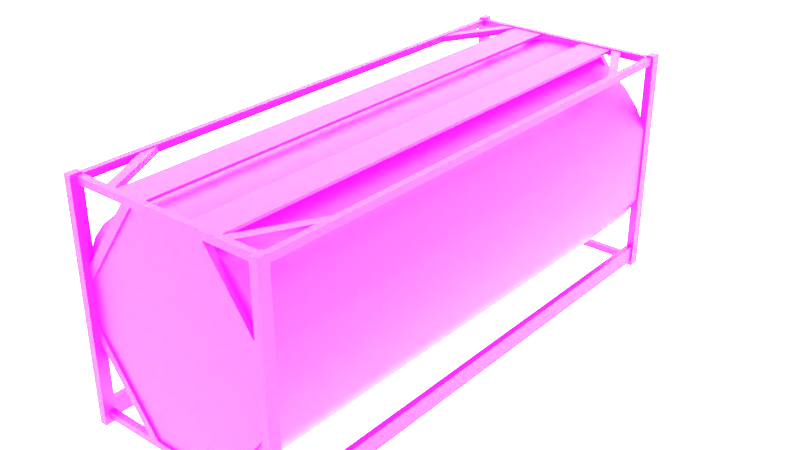 # Source: ki_20ft_iso_tt.blend  (saved by Blender 4.1.24; exported with 4.5.12 LTS)
import bpy
from mathutils import Matrix  # noqa: F401  (used for matrix-valued properties, if any)

bpy.ops.wm.read_factory_settings(use_empty=True)
scene = bpy.context.scene
scene.name = 'Scene'

# ---- images (referenced by path relative to the original .blend; pixels are not part of the script)
import os
ASSET_DIR = os.environ.get("B2B_ASSET_DIR", "")  # directory of the original .blend (textures are referenced by path, not embedded)
HERE = os.path.dirname(os.path.abspath(__file__))  # packed textures are extracted next to this script under _unpacked/

def load_image(name, relpath, width, height, colorspace="sRGB"):
    """Load a texture the original file referenced (path relative to the .blend, or extracted next to this script)."""
    p = next((c for c in (os.path.join(HERE, relpath), os.path.join(ASSET_DIR, relpath)) if relpath and os.path.exists(c)), "")
    if p:
        img = bpy.data.images.load(p, check_existing=True)
        img.name = name
    else:  # same state as the original file: an image datablock whose file is absent (Cycles renders it pink)
        img = bpy.data.images.new(name, width, height)
        img.source = "FILE"
        img.filepath = "//" + (relpath or name)
    img.colorspace_settings.name = colorspace
    return img
img_mixed_1_png = load_image('mixed_1.png', 'Textures/mixed_1.png', 1024, 1024, 'sRGB')

# ---- materials (node trees are filled in below, after node groups)
mat_t20_01 = bpy.data.materials.new('T20_01')
mat_t20_01.use_transparent_shadow = False

# ---- material node trees
mat_t20_01.use_nodes = True; mat_t20_01.node_tree.nodes.clear()
_N = mat_t20_01.node_tree.nodes; _L = mat_t20_01.node_tree.links
n0 = _N.new('ShaderNodeBsdfPrincipled'); n0.name = 'Principled BSDF'; n0.location = (10, 300)
n0.distribution = 'GGX'
n0.subsurface_method = 'RANDOM_WALK_SKIN'
n0.inputs[3].default_value = 1.45
n0.inputs[27].default_value = (0.0, 0.0, 0.0, 1.0)
n0.inputs[28].default_value = 1.0
n1 = _N.new('ShaderNodeOutputMaterial'); n1.name = 'Material Output'; n1.location = (300, 300)
n2 = _N.new('ShaderNodeTexImage'); n2.name = 'Image Texture'; n2.location = (-280, 280)
n2.image = img_mixed_1_png
_L.new(n0.outputs[0], n1.inputs[0])
_L.new(n2.outputs[0], n0.inputs[0])
n1.is_active_output = True

# ---- world
world_world = bpy.data.worlds.new('World'); scene.world = world_world
world_world.use_nodes = True; world_world.node_tree.nodes.clear()
_N = world_world.node_tree.nodes; _L = world_world.node_tree.links
n0 = _N.new('ShaderNodeOutputWorld'); n0.name = 'World Output'; n0.location = (300, 300)
n1 = _N.new('ShaderNodeBackground'); n1.name = 'Background'; n1.location = (10, 300)
n1.inputs[0].default_value = (1.0, 1.0, 1.0, 1.0)
n1.inputs[1].default_value = 5.6
_L.new(n1.outputs[0], n0.inputs[0])
n0.is_active_output = True
world_world.color = (0.05088, 0.05088, 0.05088)
world_world.use_sun_shadow = False
world_world.sun_shadow_jitter_overblur = 0.0

# ---- meshes
me_t20_01 = bpy.data.meshes.new('T20_01')
me_t20_01.from_pydata([(0.2427, 2.899, 2.497), (0.2427, -2.899, 2.497), (0.4767, 2.899, 2.428), (0.4767, -2.899, 2.428), (0.8812, 2.899, 2.167), (1.036, -2.899, 1.985), (1.156, -2.899, 1.747), (1.156, -2.899, 0.8834), (1.156, 2.899, 0.8834), (1.036, -2.899, 0.6455), (0.8812, 2.899, 0.4628), (1.036, 2.899, 0.6455), (0.6925, 2.899, 0.3132), (0.8812, -2.899, 0.4628), (-0.2427, 2.899, 0.1335), (0.0, 2.899, 0.1104), (-0.4767, -2.899, 0.2018), (-0.6925, 2.899, 0.3132), (-0.8812, 2.899, 0.4628), (-1.036, 2.899, 0.6455), (-1.036, -2.899, 0.6455), (-1.156, 2.899, 0.8834), (-1.156, 2.899, 1.747), (-1.156, -2.899, 1.747), (-0.8812, 2.899, 2.167), (-1.036, -2.899, 1.985), (-0.6925, 2.899, 2.317), (-0.8812, -2.899, 2.167), (-0.4767, -2.899, 2.428), (0.0, 2.899, 2.52), (-0.2427, -2.899, 2.497), (0.6116, 2.918, 2.538), (0.6405, -2.918, 2.538), (0.6405, 2.918, 2.538), (0.6116, -2.918, 2.568), (0.6116, 2.918, 2.568), (0.6405, 2.918, 2.568), (0.6405, -2.918, 2.568), (0.2745, -2.918, 2.538), (0.3034, -2.918, 2.538), (0.2745, -2.918, 2.568), (0.3034, 2.918, 2.568), (0.2745, 2.918, 2.538), (0.2745, 2.918, 2.568), (-0.6405, 2.918, 2.538), (-0.6405, -2.918, 2.538), (-0.6116, 2.918, 2.568), (-0.6405, 2.918, 2.568), (-0.6405, -2.918, 2.568), (-0.6116, -2.918, 2.538), (-0.2745, 2.918, 2.538), (-0.2745, -2.918, 2.538), (-0.2745, -2.918, 2.568), (-0.3034, -2.918, 2.568), (-0.3034, 2.918, 2.538), (-0.2745, 2.918, 2.568), (-0.4141, -2.944, 2.5), (-1.094, -2.944, 1.597), (0.4141, -2.944, 2.5), (1.094, -2.944, 1.597), (-0.4141, -2.944, 0.1305), (-1.094, -2.944, 1.033), (0.4141, -2.944, 0.1305), (1.094, -2.944, 1.033), (1.088, -2.899, 1.094), (0.3833, -2.899, 0.1305), (0.3833, -2.969, 0.1305), (1.088, -2.969, 1.094), (0.4989, -2.969, 0.1305), (1.088, -2.969, 0.9336), (1.088, -2.899, 0.9336), (0.4989, -2.899, 0.1305), (-0.3833, -2.899, 0.1305), (-1.088, -2.899, 0.9336), (-0.4989, -2.899, 0.1305), (-1.088, -2.969, 1.094), (-1.088, -2.969, 0.9336), (-0.4989, -2.969, 0.1305), (-0.3833, -2.969, 0.1305), (-1.088, -2.899, 1.094), (0.3833, -2.969, 2.5), (0.3833, -2.899, 2.5), (1.088, -2.969, 1.536), (1.088, -2.899, 1.697), (0.4989, -2.969, 2.5), (1.088, -2.969, 1.697), (1.088, -2.899, 1.536), (0.4989, -2.899, 2.5), (-0.3833, -2.899, 2.5), (-0.3833, -2.969, 2.5), (-0.4989, -2.899, 2.5), (-1.088, -2.969, 1.697), (-1.088, -2.969, 1.536), (-0.4989, -2.969, 2.5), (-1.088, -2.899, 1.536), (-1.088, -2.899, 1.697), (-0.4141, 2.944, 2.5), (0.4141, 2.944, 2.5), (1.094, 2.944, 1.597), (1.094, 2.944, 1.033), (-1.094, 2.944, 1.033), (-1.094, 2.944, 1.597), (0.4141, 2.944, 0.1305), (-0.4141, 2.944, 0.1305), (-0.3833, 2.899, 0.1305), (-1.088, 2.969, 1.094), (-1.088, 2.899, 0.9336), (-1.088, 2.969, 0.9336), (-0.4989, 2.969, 0.1305), (-0.3833, 2.969, 0.1305), (-1.088, 2.899, 1.094), (-0.4989, 2.899, 0.1305), (0.3833, 2.899, 0.1305), (1.088, 2.969, 1.094), (0.4989, 2.899, 0.1305), (1.088, 2.899, 0.9336), (0.4989, 2.969, 0.1305), (1.088, 2.969, 0.9336), (0.3833, 2.969, 0.1305), (1.088, 2.899, 1.094), (-1.088, 2.899, 1.536), (-0.3833, 2.899, 2.5), (-1.088, 2.969, 1.536), (-0.4989, 2.899, 2.5), (-1.088, 2.899, 1.697), (-1.088, 2.969, 1.697), (-0.4989, 2.969, 2.5), (-0.3833, 2.969, 2.5), (0.3833, 2.969, 2.5), (1.088, 2.899, 1.697), (0.4989, 2.969, 2.5), (0.4989, 2.899, 2.5), (1.088, 2.969, 1.697), (1.088, 2.969, 1.536), (0.3833, 2.899, 2.5), (1.088, 2.899, 1.536), (0.6925, -2.899, 2.317), (0.8812, -2.899, 2.167), (0.0, -2.899, 2.52), (0.4767, -2.899, 0.2018), (0.6925, -2.899, 0.3132), (0.0, -2.899, 0.1104), (0.2427, -2.899, 0.1335), (-0.2427, -2.899, 0.1335), (-0.6925, -2.899, 0.3132), (-0.8812, -2.899, 0.4628), (-1.156, -2.899, 0.8834), (-0.6925, -2.899, 2.317), (-0.2427, 2.899, 2.497), (-0.4767, 2.899, 2.428), (-1.036, 2.899, 1.985), (-0.4767, 2.899, 0.2018), (0.2427, 2.899, 0.1335), (0.4767, 2.899, 0.2018), (1.156, 2.899, 1.747), (1.036, 2.899, 1.985), (0.6925, 2.899, 2.317), (0.7705, 2.899, 2.5), (0.6549, 2.899, 2.5), (1.088, 2.082, 2.57), (0.6549, 2.899, 2.57), (0.7705, 2.899, 2.57), (1.088, 2.281, 2.57), (1.088, 2.082, 2.5), (1.088, 2.281, 2.5), (0.7705, -2.899, 2.57), (0.7705, -2.899, 2.5), (1.088, -2.082, 2.5), (0.6549, -2.899, 2.57), (1.088, -2.281, 2.57), (1.088, -2.082, 2.57), (0.6549, -2.899, 2.5), (1.088, -2.281, 2.5), (-0.7705, -2.899, 2.5), (-1.088, -2.281, 2.57), (-1.088, -2.082, 2.57), (-0.6549, -2.899, 2.57), (-0.7705, -2.899, 2.57), (-1.088, -2.082, 2.5), (-0.6549, -2.899, 2.5), (-1.088, -2.281, 2.5), (-0.6549, 2.899, 2.5), (-0.6549, 2.899, 2.57), (-0.7705, 2.899, 2.57), (-1.088, 2.281, 2.57), (-1.088, 2.082, 2.57), (-1.088, 2.281, 2.5), (-0.7705, 2.899, 2.5), (-1.088, 2.082, 2.5), (1.088, 2.899, 0.1305), (-1.088, 2.969, 0.1305), (1.088, 2.969, 0.05019), (1.088, 2.969, 0.1305), (-1.088, 2.969, 0.05019), (-1.088, 2.899, 0.1305), (-1.088, 2.899, 0.05019), (-1.088, -2.899, 0.05019), (1.088, -2.969, 0.05019), (-1.088, -2.899, 0.1305), (1.088, -2.969, 0.1305), (-1.088, -2.969, 0.1305), (-1.088, -2.969, 0.05019), (1.088, -2.899, 0.1305), (1.088, -2.899, 0.05019), (-1.088, 2.969, 2.5), (1.088, 2.969, 2.5), (-1.088, 2.969, 2.58), (-1.088, 2.899, 2.58), (1.088, 2.969, 2.58), (1.088, 2.899, 2.58), (1.088, -2.969, 2.5), (-1.088, -2.969, 2.5), (1.088, -2.899, 2.58), (-1.088, -2.969, 2.58), (1.088, -2.969, 2.58), (1.088, 2.899, 2.5), (1.088, -2.899, 2.5), (1.156, 2.899, 2.58), (1.156, -2.899, 2.58), (1.156, -2.899, 2.5), (1.156, 2.899, 2.5), (-1.088, -2.899, 2.5), (-1.156, 2.899, 2.5), (-1.156, -2.899, 2.58), (-1.156, 2.899, 2.58), (-1.156, -2.899, 2.5), (-1.088, 2.899, 2.5), (-1.088, -2.899, 2.58), (1.156, -2.899, 0.05019), (1.156, 2.899, 0.251), (1.156, -2.899, 0.251), (1.156, 2.899, 0.05019), (1.088, -2.899, 0.251), (1.088, 2.899, 0.251), (1.088, 2.899, 0.05019), (-1.156, -2.899, 0.251), (-1.088, -2.899, 0.251), (-1.156, 2.899, 0.05019), (-1.156, 2.899, 0.251), (-1.156, -2.899, 0.05019), (-1.088, 2.899, 0.251), (-1.088, -3.029, -4.935e-07), (-1.175, -3.029, 2.6), (-1.088, -2.899, 2.6), (-1.175, -2.899, -4.723e-07), (-1.088, -2.899, -4.723e-07), (-1.175, -2.899, 2.6), (-1.088, -3.029, 2.6), (-1.175, -3.029, -4.935e-07), (1.175, -3.029, -4.935e-07), (1.088, -3.029, 2.6), (1.175, -2.899, 2.6), (1.088, -3.029, -4.935e-07), (1.088, -2.899, -4.723e-07), (1.175, -2.899, -4.723e-07), (1.088, -2.899, 2.6), (1.175, -3.029, 2.6), (1.175, 2.899, 4.723e-07), (1.175, 3.029, 2.6), (1.175, 3.029, 4.935e-07), (1.088, 3.029, 2.6), (1.088, 3.029, 4.935e-07), (1.088, 2.899, 2.6), (1.088, 2.899, 4.723e-07), (1.175, 2.899, 2.6), (-1.088, 2.899, 4.723e-07), (-1.175, 3.029, 4.935e-07), (-1.175, 2.899, 4.723e-07), (-1.175, 2.899, 2.6), (-1.088, 3.029, 2.6), (-1.088, 2.899, 2.6), (-1.175, 3.029, 2.6), (-1.088, 3.029, 4.935e-07)], [(34, 37), (39, 38), (53, 52), (41, 43), (49, 45), (31, 33), (46, 47), (54, 50), (36, 35)], [(219, 220, 217, 218), (26, 24, 27, 147), (226, 204, 205, 215), (212, 209, 215, 216), (2, 0, 1, 3), (88, 89, 92, 94), (18, 17, 144, 145), (0, 29, 138, 1), (150, 22, 23, 25), (104, 109, 105, 110), (205, 204, 206, 208), (253, 254, 249, 252), (270, 268, 267, 265), (216, 210, 211, 221), (243, 246, 242, 247), (207, 224, 223, 227), (12, 10, 13, 140), (207, 227, 221, 226), (123, 126, 125, 124), (178, 175, 176, 179), (155, 5, 6, 154), (40, 43, 42, 38), (252, 249, 256, 250), (44, 45, 48, 47), (29, 148, 30, 138), (32, 33, 36, 37), (241, 248, 244, 245), (198, 200, 199, 202), (240, 238, 235, 236), (163, 159, 160, 158), (156, 2, 3, 136), (15, 152, 142, 141), (247, 242, 248, 241), (181, 182, 185, 188), (228, 231, 229, 230), (201, 197, 199, 200), (211, 210, 214, 213), (215, 220, 219, 216), (269, 271, 268, 270), (10, 11, 9, 13), (152, 153, 139, 142), (261, 263, 262, 260), (186, 184, 183, 187), (95, 91, 93, 90), (237, 239, 235, 238), (171, 167, 172, 166), (222, 225, 223, 224), (129, 132, 130, 131), (79, 75, 78, 72), (4, 156, 136, 137), (85, 84, 80, 82), (245, 244, 246, 243), (189, 192, 190, 194), (19, 18, 145, 20), (87, 84, 85, 83), (181, 188, 186, 187), (55, 52, 51, 50), (70, 69, 68, 71), (157, 164, 163, 158), (67, 66, 68, 69), (148, 149, 28, 30), (114, 116, 117, 115), (63, 59, 58, 56, 57, 61, 60, 62), (76, 77, 78, 75), (171, 168, 170, 167), (74, 77, 76, 73), (92, 89, 93, 91), (133, 128, 130, 132), (183, 184, 185, 182), (28, 147, 27, 25, 23, 95), (176, 175, 174, 177), (165, 169, 170, 168), (105, 109, 108, 107), (160, 159, 162, 161), (106, 111, 104, 110), (22, 21, 146, 23), (125, 126, 127, 122), (117, 116, 118, 113), (70, 71, 65, 64), (98, 99, 102, 103, 100, 101, 96, 97), (79, 72, 74, 73), (120, 121, 123, 124), (173, 180, 178, 179), (8, 154, 6, 7), (95, 90, 88, 94), (86, 81, 87, 83), (227, 212, 216, 221), (119, 113, 118, 112), (119, 112, 114, 115), (136, 3, 83, 6, 5, 137), (209, 208, 206, 207), (67, 64, 65, 66), (250, 256, 251, 255), (120, 122, 127, 121), (24, 150, 25, 27), (173, 177, 174, 180), (261, 259, 257, 263), (196, 239, 237, 195), (260, 258, 259, 261), (265, 267, 266, 272), (249, 254, 251, 256), (221, 225, 222, 226), (203, 197, 201, 196), (262, 264, 258, 260), (36, 43, 40, 37), (33, 32, 38, 42), (172, 169, 165, 166), (232, 233, 234, 203), (240, 236, 196, 195), (272, 266, 271, 269), (157, 161, 162, 164), (134, 128, 133, 135), (212, 218, 217, 209), (255, 251, 254, 253), (234, 231, 228, 203), (86, 82, 80, 81), (149, 26, 147, 28), (232, 230, 229, 233), (106, 107, 108, 111), (269, 270, 265, 272), (263, 257, 264, 262), (52, 55, 47, 48), (153, 12, 140, 139), (151, 14, 143, 16), (241, 245, 243, 247), (242, 246, 244, 248), (191, 193, 190, 192), (155, 4, 137, 5), (195, 193, 191, 234), (266, 267, 268, 271), (14, 15, 141, 143), (198, 202, 203, 196), (17, 151, 16, 144), (250, 255, 253, 252), (258, 264, 257, 259), (209, 207, 226, 215), (227, 213, 214, 212), (189, 194, 195, 234), (129, 131, 134, 135), (44, 50, 51, 45), (21, 19, 20, 146), (145, 144, 16, 73, 146, 20), (11, 8, 7, 9), (139, 140, 13, 9, 7, 70), (4, 155, 154, 129, 2, 156), (24, 26, 149, 124, 22, 150), (21, 106, 151, 17, 18, 19), (10, 12, 153, 115, 8, 11)])
me_t20_01.polygons.foreach_set('use_smooth', [True] * 148)
_k = set([(0, 2), (0, 29), (1, 3), (1, 138), (2, 156), (3, 136), (4, 155), (4, 156), (5, 6), (5, 137), (6, 7), (7, 9), (8, 11), (8, 154), (9, 13), (10, 11), (10, 12), (12, 153), (13, 140), (14, 15), (14, 151), (15, 152), (16, 143), (16, 144), (17, 18), (17, 151), (18, 19), (19, 21), (20, 145), (20, 146), (21, 22), (22, 150), (23, 25), (23, 146), (24, 26), (24, 150), (25, 27), (26, 149), (27, 147), (28, 30), (28, 147), (29, 148), (30, 138), (32, 33), (36, 37), (38, 42), (40, 43), (44, 45), (47, 48), (50, 51), (52, 55), (64, 65), (66, 67), (68, 69), (70, 71), (72, 79), (73, 74), (75, 78), (76, 77), (80, 82), (81, 86), (83, 87), (84, 85), (88, 94), (89, 92), (90, 95), (91, 93), (104, 110), (105, 109), (106, 111), (107, 108), (112, 119), (113, 118), (114, 115), (116, 117), (120, 121), (122, 127), (123, 124), (125, 126), (128, 133), (129, 131), (130, 132), (134, 135), (136, 137), (139, 140), (139, 142), (141, 142), (141, 143), (144, 145), (148, 149), (152, 153), (154, 155), (157, 164), (158, 163), (159, 160), (161, 162), (165, 169), (166, 172), (167, 171), (168, 170), (173, 180), (174, 177), (175, 176), (178, 179), (181, 188), (182, 185), (183, 184), (186, 187), (189, 194), (190, 192), (191, 193), (195, 196), (195, 234), (196, 203), (197, 201), (198, 202), (199, 200), (203, 234), (204, 205), (206, 208), (207, 209), (207, 226), (207, 227), (209, 212), (209, 215), (210, 211), (212, 216), (212, 227), (213, 214), (215, 216), (215, 226), (216, 221), (217, 218), (219, 220), (221, 226), (221, 227), (222, 225), (223, 224), (228, 231), (229, 230), (232, 233), (235, 238), (236, 240), (237, 239), (241, 245), (241, 247), (241, 248), (242, 246), (242, 247), (242, 248), (243, 245), (243, 246), (243, 247), (244, 245), (244, 246), (244, 248), (249, 252), (249, 254), (249, 256), (250, 252), (250, 255), (250, 256), (251, 254), (251, 255), (251, 256), (252, 253), (253, 254), (253, 255), (257, 259), (257, 263), (257, 264), (258, 259), (258, 260), (258, 264), (259, 261), (260, 261), (260, 262), (261, 263), (262, 263), (262, 264), (265, 267), (265, 270), (265, 272), (266, 267), (266, 271), (266, 272), (267, 268), (268, 270), (268, 271), (269, 270), (269, 271), (269, 272)])
me_t20_01.attributes.new('sharp_edge', 'BOOLEAN', 'EDGE').data.foreach_set('value', [ (min(e.vertices), max(e.vertices)) in _k for e in me_t20_01.edges])
_uv = me_t20_01.uv_layers.new(name='UVMap')
_uv.uv.foreach_set('vector', [0.1521, 0.6498, 0.1992, 0.6498, 0.1992, 0.6528, 0.1521, 0.6528, 0.004048, 0.7062, 0.004048, 0.7027, 0.1518, 0.7027, 0.1518, 0.7062, 0.1521, 0.6498, 0.1521, 0.6498, 0.1992, 0.6498, 0.1992, 0.6498, 0.1992, 0.6527, 0.1521, 0.6527, 0.1521, 0.6498, 0.1992, 0.6498, 0.1518, 0.7088, 0.1518, 0.7103, 0.004048, 0.7103, 0.004048, 0.7088, 0.156, 0.6537, 0.156, 0.6492, 0.1581, 0.6492, 0.1581, 0.6537, 0.004048, 0.663, 0.004048, 0.6595, 0.1518, 0.6595, 0.1518, 0.663, 0.1518, 0.7103, 0.1518, 0.7109, 0.004048, 0.7109, 0.004048, 0.7103, 0.004048, 0.6984, 0.004048, 0.6929, 0.1518, 0.6929, 0.1518, 0.6984, 0.1561, 0.6545, 0.1561, 0.6489, 0.1584, 0.6489, 0.1584, 0.6545, 0.1521, 0.6498, 0.1992, 0.6498, 0.1992, 0.6528, 0.1521, 0.6528, 0.003637, 0.7108, 0.0009464, 0.7108, 0.0009464, 0.708, 0.003637, 0.708, 0.003637, 0.7108, 0.0009464, 0.7108, 0.0009464, 0.6548, 0.003637, 0.6548, 0.1521, 0.6498, 0.1521, 0.6498, 0.1992, 0.6498, 0.1992, 0.6498, 0.003637, 0.7108, 0.000875, 0.7108, 0.000875, 0.7081, 0.003637, 0.7081, 0.1992, 0.6527, 0.1992, 0.6528, 0.1521, 0.6528, 0.1521, 0.6527, 0.1518, 0.6595, 0.1518, 0.663, 0.004048, 0.663, 0.004048, 0.6595, 0.1992, 0.6527, 0.1521, 0.6527, 0.1521, 0.6498, 0.1992, 0.6498, 0.1565, 0.6545, 0.1565, 0.6489, 0.1584, 0.6489, 0.1584, 0.6545, 0.1602, 0.6525, 0.1602, 0.6496, 0.198, 0.6496, 0.198, 0.6525, 0.1518, 0.6984, 0.004048, 0.6984, 0.004048, 0.6929, 0.1518, 0.6929, 0.1587, 0.7108, 0.1524, 0.7108, 0.1524, 0.7062, 0.1587, 0.7062, 0.0007221, 0.6548, 0.003832, 0.6548, 0.003832, 0.7108, 0.0007221, 0.7108, 0.153, 0.7064, 0.1584, 0.7064, 0.1584, 0.7105, 0.153, 0.7105, 0.004048, 0.7109, 0.004048, 0.7103, 0.1518, 0.7103, 0.1518, 0.7109, 0.153, 0.7064, 0.1584, 0.7064, 0.1584, 0.7105, 0.153, 0.7105, 0.000875, 0.7081, 0.003637, 0.7081, 0.003637, 0.7108, 0.000875, 0.7108, 0.1992, 0.6527, 0.1992, 0.6528, 0.1521, 0.6528, 0.1521, 0.6527, 0.08956, 0.6505, 0.08956, 0.6505, 0.08956, 0.6505, 0.08956, 0.6505, 0.198, 0.6496, 0.198, 0.6525, 0.1766, 0.6525, 0.1766, 0.6496, 0.1518, 0.7062, 0.1518, 0.7088, 0.004048, 0.7088, 0.004048, 0.7062, 0.1518, 0.6548, 0.1518, 0.6554, 0.004048, 0.6554, 0.004048, 0.6548, 0.003637, 0.7108, 0.000875, 0.7108, 0.000875, 0.6548, 0.003637, 0.6548, 0.1766, 0.6525, 0.1766, 0.6496, 0.198, 0.6496, 0.198, 0.6525, 0.004046, 0.6486, 0.1518, 0.6486, 0.1518, 0.6546, 0.004046, 0.6546, 0.1521, 0.6498, 0.1992, 0.6498, 0.1992, 0.6528, 0.1521, 0.6528, 0.1521, 0.6498, 0.1992, 0.6498, 0.1992, 0.6528, 0.1521, 0.6528, 0.1521, 0.6498, 0.1521, 0.6498, 0.1992, 0.6498, 0.1992, 0.6498, 0.0009464, 0.708, 0.003637, 0.708, 0.003637, 0.7108, 0.0009464, 0.7108, 0.1518, 0.663, 0.1518, 0.6673, 0.004048, 0.6673, 0.004048, 0.663, 0.1518, 0.6554, 0.1518, 0.6569, 0.004048, 0.6569, 0.004048, 0.6554, 0.000875, 0.6548, 0.003637, 0.6548, 0.003637, 0.7108, 0.000875, 0.7108, 0.198, 0.6496, 0.198, 0.6525, 0.1696, 0.6525, 0.1696, 0.6496, 0.1532, 0.6545, 0.1532, 0.6489, 0.1551, 0.6489, 0.1551, 0.6545, 0.004046, 0.6488, 0.1509, 0.6488, 0.1509, 0.6544, 0.004046, 0.6544, 0.198, 0.6496, 0.1602, 0.6494, 0.1674, 0.6532, 0.1958, 0.6538, 0.1521, 0.6498, 0.1992, 0.6498, 0.1992, 0.6528, 0.1521, 0.6528, 0.1532, 0.6545, 0.1532, 0.6489, 0.1551, 0.6489, 0.1551, 0.6545, 0.1532, 0.6545, 0.1532, 0.6489, 0.1554, 0.6489, 0.1554, 0.6545, 0.1518, 0.7027, 0.1518, 0.7062, 0.004048, 0.7062, 0.004048, 0.7027, 0.003575, 0.6912, 0.003585, 0.6934, 0.003585, 0.6938, 0.003575, 0.6912, 0.000875, 0.6548, 0.003637, 0.6548, 0.003637, 0.7108, 0.000875, 0.7108, 0.1992, 0.6527, 0.1992, 0.6528, 0.1521, 0.6528, 0.1521, 0.6527, 0.004048, 0.6673, 0.004048, 0.663, 0.1518, 0.663, 0.1518, 0.6673, 0.1565, 0.6545, 0.1565, 0.6489, 0.1584, 0.6489, 0.1584, 0.6545, 0.198, 0.6496, 0.1602, 0.6496, 0.1674, 0.6534, 0.1958, 0.6538, 0.1587, 0.7108, 0.1524, 0.7108, 0.1524, 0.7062, 0.1587, 0.7062, 0.1532, 0.6537, 0.1532, 0.6492, 0.155, 0.6492, 0.155, 0.6537, 0.1958, 0.6538, 0.1674, 0.6534, 0.1602, 0.6496, 0.198, 0.6496, 0.1532, 0.6492, 0.1553, 0.6492, 0.155, 0.6492, 0.1532, 0.6492, 0.004048, 0.7103, 0.004048, 0.7088, 0.1518, 0.7088, 0.1518, 0.7103, 0.1563, 0.6537, 0.1563, 0.6492, 0.1581, 0.6492, 0.1581, 0.6537, 0.199, 0.6764, 0.1991, 0.6892, 0.1846, 0.7095, 0.167, 0.7095, 0.1525, 0.6892, 0.1525, 0.6764, 0.1669, 0.6561, 0.1846, 0.6561, 0.1581, 0.6492, 0.1563, 0.6492, 0.156, 0.6492, 0.1581, 0.6492, 0.198, 0.6496, 0.198, 0.6525, 0.1602, 0.6525, 0.1602, 0.6496, 0.1563, 0.6537, 0.1563, 0.6492, 0.1581, 0.6492, 0.1581, 0.6537, 0.003575, 0.6973, 0.003585, 0.6946, 0.003585, 0.6951, 0.003575, 0.6973, 0.003575, 0.6973, 0.003585, 0.6946, 0.003585, 0.6951, 0.003575, 0.6973, 0.1958, 0.6538, 0.1674, 0.6534, 0.1602, 0.6496, 0.198, 0.6496, 0.1954, 0.6495, 0.1882, 0.6525, 0.1807, 0.6541, 0.173, 0.6541, 0.1646, 0.6522, 0.1648, 0.6495, 0.198, 0.6496, 0.1602, 0.6494, 0.1674, 0.6532, 0.1958, 0.6538, 0.1958, 0.6538, 0.1674, 0.6534, 0.1602, 0.6496, 0.198, 0.6496, 0.1532, 0.6492, 0.1553, 0.6492, 0.155, 0.6492, 0.1532, 0.6492, 0.198, 0.6496, 0.1602, 0.6496, 0.1674, 0.6534, 0.1958, 0.6538, 0.1584, 0.6545, 0.1565, 0.6545, 0.1561, 0.6545, 0.1584, 0.6545, 0.004048, 0.6929, 0.004048, 0.6728, 0.1518, 0.6728, 0.1518, 0.6929, 0.003575, 0.6912, 0.003585, 0.6934, 0.003585, 0.6938, 0.003575, 0.6912, 0.1581, 0.6492, 0.1563, 0.6492, 0.156, 0.6492, 0.1581, 0.6492, 0.1584, 0.6545, 0.1565, 0.6545, 0.1561, 0.6545, 0.1584, 0.6545, 0.1525, 0.6891, 0.1525, 0.6764, 0.1667, 0.656, 0.1845, 0.656, 0.1991, 0.6764, 0.1992, 0.6891, 0.1847, 0.7095, 0.167, 0.7095, 0.1532, 0.6545, 0.1554, 0.6545, 0.1551, 0.6545, 0.1532, 0.6545, 0.1532, 0.6537, 0.1553, 0.6537, 0.155, 0.6537, 0.1532, 0.6537, 0.1958, 0.6538, 0.1674, 0.6534, 0.1602, 0.6496, 0.198, 0.6496, 0.1518, 0.6728, 0.1518, 0.6929, 0.004048, 0.6929, 0.004048, 0.6728, 0.1581, 0.6537, 0.1563, 0.6537, 0.156, 0.6537, 0.1581, 0.6537, 0.1532, 0.6537, 0.1553, 0.6537, 0.155, 0.6537, 0.1532, 0.6537, 0.1992, 0.6527, 0.1521, 0.6527, 0.1521, 0.6498, 0.1992, 0.6498, 0.1532, 0.6545, 0.1532, 0.6489, 0.1554, 0.6489, 0.1554, 0.6545, 0.1532, 0.6545, 0.1554, 0.6545, 0.1551, 0.6545, 0.1532, 0.6545, 0.1882, 0.6525, 0.1954, 0.6495, 0.1648, 0.6495, 0.1646, 0.6522, 0.173, 0.6541, 0.1807, 0.6541, 0.1992, 0.6527, 0.1992, 0.6528, 0.1521, 0.6528, 0.1521, 0.6527, 0.1584, 0.6489, 0.1584, 0.6545, 0.1561, 0.6545, 0.1561, 0.6489, 0.0009464, 0.708, 0.003637, 0.708, 0.003637, 0.7108, 0.0009464, 0.7108, 0.1532, 0.6537, 0.1532, 0.6492, 0.1553, 0.6492, 0.1553, 0.6537, 0.004048, 0.7027, 0.004048, 0.6984, 0.1518, 0.6984, 0.1518, 0.7027, 0.193, 0.6496, 0.193, 0.6525, 0.1766, 0.6525, 0.1766, 0.6496, 0.000875, 0.7081, 0.003637, 0.7081, 0.003637, 0.7108, 0.000875, 0.7108, 0.08956, 0.6505, 0.08956, 0.6505, 0.08956, 0.6505, 0.08956, 0.6505, 0.003637, 0.7108, 0.000875, 0.7108, 0.000875, 0.6548, 0.003637, 0.6548, 0.003637, 0.7108, 0.0009464, 0.7108, 0.0009464, 0.708, 0.003637, 0.708, 0.000767, 0.6549, 0.003842, 0.6549, 0.003842, 0.7108, 0.000767, 0.7108, 0.1521, 0.6498, 0.1521, 0.6498, 0.1992, 0.6498, 0.1992, 0.6498, 0.1521, 0.6498, 0.1521, 0.6498, 0.1992, 0.6498, 0.1992, 0.6498, 0.003637, 0.7108, 0.000875, 0.7108, 0.000875, 0.7081, 0.003637, 0.7081, 0.1602, 0.6518, 0.1602, 0.6494, 0.1982, 0.6494, 0.1982, 0.6518, 0.1982, 0.6518, 0.1602, 0.6518, 0.1602, 0.6494, 0.1982, 0.6494, 0.193, 0.6496, 0.193, 0.6525, 0.1766, 0.6525, 0.1766, 0.6496, 0.08956, 0.6505, 0.08956, 0.6505, 0.08956, 0.6505, 0.08956, 0.6505, 0.08956, 0.6505, 0.08956, 0.6505, 0.08956, 0.6505, 0.08956, 0.6505, 0.0007221, 0.6548, 0.003831, 0.6548, 0.003831, 0.7108, 0.0007221, 0.7108, 0.198, 0.6496, 0.198, 0.6525, 0.1696, 0.6525, 0.1696, 0.6496, 0.156, 0.6537, 0.156, 0.6492, 0.1581, 0.6492, 0.1581, 0.6537, 0.1992, 0.6527, 0.1992, 0.6528, 0.1521, 0.6528, 0.1521, 0.6527, 0.003637, 0.7108, 0.0009464, 0.7108, 0.0009464, 0.6548, 0.003637, 0.6548, 0.08956, 0.6505, 0.08956, 0.6505, 0.08956, 0.6505, 0.08956, 0.6505, 0.1532, 0.6537, 0.1532, 0.6492, 0.1553, 0.6492, 0.1553, 0.6537, 0.004048, 0.7088, 0.004048, 0.7062, 0.1518, 0.7062, 0.1518, 0.7088, 0.08956, 0.6505, 0.08956, 0.6505, 0.08956, 0.6505, 0.08956, 0.6505, 0.1532, 0.6537, 0.1532, 0.6492, 0.155, 0.6492, 0.155, 0.6537, 0.003831, 0.7108, 0.000739, 0.7108, 0.000739, 0.6549, 0.003831, 0.6549, 0.000875, 0.6548, 0.003637, 0.6548, 0.003637, 0.7108, 0.000875, 0.7108, 0.1982, 0.6518, 0.1602, 0.6518, 0.1602, 0.6494, 0.1982, 0.6494, 0.1518, 0.6569, 0.1518, 0.6595, 0.004048, 0.6595, 0.004048, 0.6569, 0.004048, 0.6569, 0.004048, 0.6554, 0.1518, 0.6554, 0.1518, 0.6569, 0.000875, 0.6548, 0.003637, 0.6548, 0.003637, 0.7108, 0.000875, 0.7108, 0.003637, 0.7108, 0.000875, 0.7108, 0.000875, 0.6548, 0.003637, 0.6548, 0.1521, 0.6498, 0.1992, 0.6498, 0.1992, 0.6528, 0.1521, 0.6528, 0.1518, 0.6984, 0.1518, 0.7027, 0.004048, 0.7027, 0.004048, 0.6984, 0.1521, 0.6498, 0.1521, 0.6498, 0.1992, 0.6498, 0.1992, 0.6498, 0.000767, 0.6549, 0.003842, 0.6549, 0.003842, 0.7108, 0.000767, 0.7108, 0.004048, 0.6554, 0.004048, 0.6548, 0.1518, 0.6548, 0.1518, 0.6554, 0.1992, 0.6527, 0.1521, 0.6527, 0.1521, 0.6498, 0.1992, 0.6498, 0.004048, 0.6595, 0.004048, 0.6569, 0.1518, 0.6569, 0.1518, 0.6595, 0.003831, 0.7108, 0.000739, 0.7108, 0.000739, 0.6549, 0.003831, 0.6549, 0.003637, 0.7108, 0.000875, 0.7108, 0.000875, 0.6548, 0.003637, 0.6548, 0.1992, 0.6527, 0.1521, 0.6527, 0.1521, 0.6498, 0.1992, 0.6498, 0.1992, 0.6527, 0.1992, 0.6528, 0.1521, 0.6528, 0.1521, 0.6527, 0.1992, 0.6527, 0.1521, 0.6527, 0.1521, 0.6498, 0.1992, 0.6498, 0.1581, 0.6537, 0.1563, 0.6537, 0.156, 0.6537, 0.1581, 0.6537, 0.1602, 0.6518, 0.1602, 0.6494, 0.1982, 0.6494, 0.1982, 0.6518, 0.004048, 0.6728, 0.004048, 0.6673, 0.1518, 0.6673, 0.1518, 0.6728, 0.1807, 0.6541, 0.1882, 0.6525, 0.1954, 0.6495, 0.1648, 0.6495, 0.1646, 0.6522, 0.173, 0.6541, 0.1518, 0.6673, 0.1518, 0.6728, 0.004048, 0.6728, 0.004048, 0.6673, 0.1954, 0.6495, 0.1882, 0.6525, 0.1807, 0.6541, 0.173, 0.6541, 0.1646, 0.6522, 0.1648, 0.6495, 0.1807, 0.6541, 0.173, 0.6541, 0.1646, 0.6522, 0.1648, 0.6495, 0.1954, 0.6495, 0.1882, 0.6525, 0.1807, 0.6541, 0.1882, 0.6525, 0.1954, 0.6495, 0.1648, 0.6495, 0.1646, 0.6522, 0.173, 0.6541, 0.1646, 0.6522, 0.1648, 0.6495, 0.1954, 0.6495, 0.1882, 0.6525, 0.1807, 0.6541, 0.173, 0.6541, 0.1807, 0.6541, 0.1882, 0.6525, 0.1954, 0.6495, 0.1648, 0.6495, 0.1646, 0.6522, 0.173, 0.6541])
me_t20_01.materials.append(mat_t20_01)
me_t20_01.use_remesh_fix_poles = True
me_t20_01.use_remesh_preserve_attributes = False
me_t20_01.update()
me_t20_01.normals_split_custom_set([tuple(v) for v in zip(*[iter([1.0, -1.049e-09, 0.0, 1.0, -1.049e-09, 0.0, 1.0, -1.049e-09, 0.0, 1.0, -1.049e-09, 0.0, -0.5425, -1.388e-07, 0.8401, -0.6951, -1.182e-07, 0.7189, -0.6951, -1.182e-07, 0.7189, -0.5425, -1.388e-07, 0.8401, 0.0, 0.0, -1.0, 0.0, 0.0, -1.0, 0.0, 0.0, -1.0, 0.0, 0.0, -1.0, -1.0, 4.878e-09, 0.0, -1.0, 4.878e-09, 0.0, -1.0, 4.878e-09, 0.0, -1.0, 4.878e-09, 0.0, 0.3712, -1.539e-07, 0.9286, 0.1882, -1.616e-07, 0.9821, 0.1882, -1.616e-07, 0.9821, 0.3712, -1.539e-07, 0.9286, 0.8071, 0.0, -0.5904, 0.8071, 0.0, -0.5904, 0.8071, 0.0, -0.5904, 0.8071, 0.0, -0.5904, -0.6951, 1.182e-07, -0.7189, -0.5425, 1.388e-07, -0.8401, -0.5425, 1.388e-07, -0.8401, -0.6951, 1.182e-07, -0.7189, 0.1882, -1.616e-07, 0.9821, 0.0, -1.645e-07, 1.0, 0.0, -1.645e-07, 1.0, 0.1882, -1.616e-07, 0.9821, -0.8125, 1.358e-06, 0.583, -0.9802, -3.998e-08, 0.1978, -0.9802, -4.227e-08, 0.1978, -0.8125, -9.325e-08, 0.583, 0.8071, 0.0, 0.5904, 0.8071, 0.0, 0.5904, 0.8071, 0.0, 0.5904, 0.8071, 0.0, 0.5904, 0.0, 1.0, 0.0, 0.0, 1.0, 0.0, 0.0, 1.0, 0.0, 0.0, 1.0, 0.0, 0.0, 1.629e-07, -1.0, 0.0, 1.629e-07, -1.0, 0.0, 1.629e-07, -1.0, 0.0, 1.629e-07, -1.0, 0.0, -1.0, -1.322e-07, 0.0, -1.0, -1.322e-07, 0.0, -1.0, -1.322e-07, 0.0, -1.0, -1.322e-07, 0.0, 0.0, -1.0, 0.0, 0.0, -1.0, 0.0, 0.0, -1.0, 0.0, 0.0, -1.0, 0.0, 0.0, 1.0, 0.0, 0.0, 1.0, 0.0, 0.0, 1.0, 0.0, 0.0, 1.0, 0.0, -1.645e-07, 1.0, 0.0, -1.645e-07, 1.0, 0.0, -1.645e-07, 1.0, 0.0, -1.645e-07, 1.0, 0.5425, 1.388e-07, -0.8401, 0.6951, 1.182e-07, -0.7189, 0.6951, 1.182e-07, -0.7189, 0.5425, 1.388e-07, -0.8401, 1.0, 4.878e-09, 0.0, 1.0, 4.878e-09, 0.0, 1.0, 4.878e-09, 0.0, 1.0, 4.878e-09, 0.0, -0.8062, 0.0, 0.5917, -0.8062, 0.0, 0.5917, -0.8062, 0.0, 0.5917, -0.8062, 0.0, 0.5917, 0.8834, 0.4686, 0.0, 0.8834, 0.4686, 0.0, 0.8834, 0.4686, 0.0, 0.8834, 0.4686, 0.0, 0.8125, -9.309e-08, 0.583, 0.8125, 1.358e-06, 0.583, 0.9802, -3.981e-08, 0.1978, 0.9802, -3.626e-08, 0.1978, -1.0, 3.994e-10, 0.0, -1.0, 3.994e-10, 0.0, -1.0, 3.994e-10, 0.0, -1.0, 3.994e-10, 0.0, 0.0, -1.0, -1.322e-07, 0.0, -1.0, -1.322e-07, 0.0, -1.0, -1.322e-07, 0.0, -1.0, -1.322e-07, -1.0, -8.34e-10, 0.0, -1.0, -8.34e-10, 0.0, -1.0, -8.34e-10, 0.0, -1.0, -8.34e-10, 0.0, 0.0, -1.645e-07, 1.0, -0.1882, -1.616e-07, 0.9821, -0.1882, -1.616e-07, 0.9821, 0.0, -1.645e-07, 1.0, 1.0, -8.34e-10, 0.0, 1.0, -8.34e-10, 0.0, 1.0, -8.34e-10, 0.0, 1.0, -8.34e-10, 0.0, 0.0, 1.629e-07, -1.0, 0.0, 1.629e-07, -1.0, 0.0, 1.629e-07, -1.0, 0.0, 1.629e-07, -1.0, 0.0, 0.0, 1.0, 0.0, 0.0, 1.0, 0.0, 0.0, 1.0, 0.0, 0.0, 1.0, 0.0, -1.645e-07, 1.0, 0.0, -1.645e-07, 1.0, 0.0, -1.645e-07, 1.0, 0.0, -1.645e-07, 1.0, -0.8834, -0.4686, 0.0, -0.8834, -0.4686, 0.0, -0.8834, -0.4686, 0.0, -0.8834, -0.4686, 0.0, 0.5425, -1.388e-07, 0.8401, 0.3712, -1.539e-07, 0.9286, 0.3712, -1.539e-07, 0.9286, 0.5425, -1.388e-07, 0.8401, 0.0, 1.631e-07, -1.0, 0.1882, 1.61e-07, -0.9821, 0.1882, 1.61e-07, -0.9821, 0.0, 1.631e-07, -1.0, 0.0, -1.0, -1.322e-07, 0.0, -1.0, -1.322e-07, 0.0, -1.0, -1.322e-07, 0.0, -1.0, -1.322e-07, 0.8834, -0.4686, 0.0, 0.8834, -0.4686, 0.0, 0.8834, -0.4686, 0.0, 0.8834, -0.4686, 0.0, 1.0, -4.197e-10, 0.0, 1.0, -4.197e-10, 0.0, 1.0, -4.197e-10, 0.0, 1.0, -4.197e-10, 0.0, 0.0, -1.0, 0.0, 0.0, -1.0, 0.0, 0.0, -1.0, 0.0, 0.0, -1.0, 0.0, 0.0, -1.0, 0.0, 0.0, -1.0, 0.0, 0.0, -1.0, 0.0, 0.0, -1.0, 0.0, 0.0, 1.645e-07, -1.0, 0.0, 1.645e-07, -1.0, 0.0, 1.645e-07, -1.0, 0.0, 1.645e-07, -1.0, 0.0, 0.0, 1.0, 0.0, 0.0, 1.0, 0.0, 0.0, 1.0, 0.0, 0.0, 1.0, 0.6951, 1.182e-07, -0.7189, 0.8125, 1.828e-05, -0.583, 0.8125, 9.325e-08, -0.583, 0.6951, 1.182e-07, -0.7189, 0.1882, 1.61e-07, -0.9821, 0.3712, 1.539e-07, -0.9286, 0.3712, 1.539e-07, -0.9286, 0.1882, 1.61e-07, -0.9821, -1.0, 0.0, 0.0, -1.0, 0.0, 0.0, -1.0, 0.0, 0.0, -1.0, 0.0, 0.0, -0.8893, 0.4574, 0.0, -0.8893, 0.4574, 0.0, -0.8893, 0.4574, 0.0, -0.8893, 0.4574, 0.0, -0.8062, 0.0, 0.5917, -0.8062, 0.0, 0.5917, -0.8062, 0.0, 0.5917, -0.8062, 0.0, 0.5917, -1.0, -4.197e-10, 0.0, -1.0, -4.197e-10, 0.0, -1.0, -4.197e-10, 0.0, -1.0, -4.197e-10, 0.0, 0.0, 6.55e-07, -1.0, 0.0, 6.55e-07, -1.0, 0.0, 6.55e-07, -1.0, 0.0, 6.55e-07, -1.0, -1.0, -1.049e-09, 0.0, -1.0, -1.049e-09, 0.0, -1.0, -1.049e-09, 0.0, -1.0, -1.049e-09, 0.0, 0.8062, 0.0, 0.5917, 0.8062, 0.0, 0.5917, 0.8062, 0.0, 0.5917, 0.8062, 0.0, 0.5917, 0.8071, 0.0, 0.5904, 0.8071, 0.0, 0.5904, 0.8071, 0.0, 0.5904, 0.8071, 0.0, 0.5904, 0.6951, -1.182e-07, 0.7189, 0.5425, -1.388e-07, 0.8401, 0.5425, -1.388e-07, 0.8401, 0.6951, -1.182e-07, 0.7189, 1.858e-07, -1.0, 0.0, 1.858e-07, -1.0, 0.0, 1.858e-07, -1.0, 0.0, 1.858e-07, -1.0, 0.0, 0.0, 1.0, 1.322e-07, 0.0, 1.0, 1.322e-07, 0.0, 1.0, 1.322e-07, 0.0, 1.0, 1.322e-07, 0.0, 0.0, 1.0, 0.0, 0.0, 1.0, 0.0, 0.0, 1.0, 0.0, 0.0, 1.0, -0.8125, 9.325e-08, -0.583, -0.6951, 1.182e-07, -0.7189, -0.6951, 1.182e-07, -0.7189, -0.8125, -2.017e-07, -0.583, 0.8062, 0.0, 0.5917, 0.8062, 0.0, 0.5917, 0.8062, 0.0, 0.5917, 0.8062, 0.0, 0.5917, 0.0, 6.55e-07, -1.0, 0.0, 6.55e-07, -1.0, 0.0, 6.55e-07, -1.0, 0.0, 6.55e-07, -1.0, 1.0, 3.994e-10, 0.0, 1.0, 3.994e-10, 0.0, 1.0, 3.994e-10, 0.0, 1.0, 3.994e-10, 0.0, 0.8062, 0.0, -0.5917, 0.8062, 0.0, -0.5917, 0.8062, 0.0, -0.5917, 0.8062, 0.0, -0.5917, 0.0, 6.55e-07, -1.0, 0.0, 6.55e-07, -1.0, 0.0, 6.55e-07, -1.0, 0.0, 6.55e-07, -1.0, -1.858e-07, -1.0, 0.0, -1.858e-07, -1.0, 0.0, -1.858e-07, -1.0, 0.0, -1.858e-07, -1.0, 0.0, -0.1882, -1.616e-07, 0.9821, -0.3712, -1.539e-07, 0.9286, -0.3712, -1.539e-07, 0.9286, -0.1882, -1.616e-07, 0.9821, 0.8062, 0.0, -0.5917, 0.8062, 0.0, -0.5917, 0.8062, 0.0, -0.5917, 0.8062, 0.0, -0.5917, -7.183e-15, -1.0, -3.013e-07, -7.183e-15, -1.0, -3.013e-07, -7.183e-15, -1.0, -3.013e-07, -7.183e-15, -1.0, -3.013e-07, -7.183e-15, -1.0, -3.013e-07, -7.183e-15, -1.0, -3.013e-07, -7.183e-15, -1.0, -3.013e-07, -7.183e-15, -1.0, -3.013e-07, 1.858e-07, -1.0, 0.0, 1.858e-07, -1.0, 0.0, 1.858e-07, -1.0, 0.0, 1.858e-07, -1.0, 0.0, -0.8834, 0.4686, 0.0, -0.8834, 0.4686, 0.0, -0.8834, 0.4686, 0.0, -0.8834, 0.4686, 0.0, -0.8062, 0.0, -0.5917, -0.8062, 0.0, -0.5917, -0.8062, 0.0, -0.5917, -0.8062, 0.0, -0.5917, -1.858e-07, -1.0, 0.0, -1.858e-07, -1.0, 0.0, -1.858e-07, -1.0, 0.0, -1.858e-07, -1.0, 0.0, -1.858e-07, 1.0, 0.0, -1.858e-07, 1.0, 0.0, -1.858e-07, 1.0, 0.0, -1.858e-07, 1.0, 0.0, 3.022e-06, -6.55e-07, 1.0, 3.022e-06, -6.55e-07, 1.0, 3.022e-06, -6.55e-07, 1.0, 3.022e-06, -6.55e-07, 1.0, -4.183e-07, -1.0, -4.365e-07, -4.183e-07, -1.0, -4.365e-07, -4.183e-07, -1.0, -4.365e-07, -0.01617, -0.9994, -0.03221, 0.01368, -0.9995, 0.02724, -4.183e-07, -1.0, -4.365e-07, -1.511e-06, -6.55e-07, 1.0, -1.511e-06, -6.55e-07, 1.0, -1.511e-06, -6.55e-07, 1.0, -1.511e-06, -6.55e-07, 1.0, 0.0, -6.55e-07, 1.0, 0.0, -6.55e-07, 1.0, 0.0, -6.55e-07, 1.0, 0.0, -6.55e-07, 1.0, -1.858e-07, 1.0, 1.157e-06, -1.858e-07, 1.0, 1.157e-06, -1.858e-07, 1.0, 1.157e-06, -1.858e-07, 1.0, 1.157e-06, -3.022e-06, -6.55e-07, 1.0, -3.022e-06, -6.55e-07, 1.0, -3.022e-06, -6.55e-07, 1.0, -3.022e-06, -6.55e-07, 1.0, 1.858e-07, -1.0, 0.0, 1.858e-07, -1.0, 0.0, 1.858e-07, -1.0, 0.0, 1.858e-07, -1.0, 0.0, -0.9802, -3.998e-08, 0.1978, -0.9802, 1.606e-05, -0.1978, -0.9802, 3.998e-08, -0.1978, -0.9802, -4.227e-08, 0.1978, 1.858e-07, 1.0, 0.0, 1.858e-07, 1.0, 0.0, 1.858e-07, 1.0, 0.0, 1.858e-07, 1.0, 0.0, 1.858e-07, 1.0, 0.0, 1.858e-07, 1.0, 0.0, 1.858e-07, 1.0, 0.0, 1.858e-07, 1.0, 0.0, 1.858e-07, 1.0, 0.0, 1.858e-07, 1.0, 0.0, 1.858e-07, 1.0, 0.0, 1.858e-07, 1.0, 0.0, 1.437e-14, 1.0, 2.41e-07, 1.437e-14, 1.0, 2.41e-07, 1.437e-14, 1.0, 2.41e-07, 1.437e-14, 1.0, 2.41e-07, 1.437e-14, 1.0, 2.41e-07, 1.437e-14, 1.0, 2.41e-07, 1.437e-14, 1.0, 2.41e-07, 1.437e-14, 1.0, 2.41e-07, -1.858e-07, 1.0, 0.0, -1.858e-07, 1.0, 0.0, -1.858e-07, 1.0, 0.0, -1.858e-07, 1.0, 0.0, -1.858e-07, -1.0, 0.0, -1.858e-07, -1.0, 0.0, -1.858e-07, -1.0, 0.0, -1.858e-07, -1.0, 0.0, 0.0, 6.55e-07, -1.0, 0.0, 6.55e-07, -1.0, 0.0, 6.55e-07, -1.0, 0.0, 6.55e-07, -1.0, 0.9802, 3.998e-08, -0.1978, 0.9802, -3.626e-08, 0.1978, 0.9802, -3.981e-08, 0.1978, 0.9802, 5.592e-09, -0.1978, 1.858e-07, 1.0, 0.0, 1.858e-07, 1.0, 0.0, 1.858e-07, 1.0, 0.0, 1.858e-07, 1.0, 0.0, -1.858e-07, 1.0, 0.0, -1.858e-07, 1.0, 0.0, -1.858e-07, 1.0, 0.0, -1.858e-07, 1.0, 0.0, 0.0, 1.0, 0.0, 0.0, 1.0, 0.0, 0.0, 1.0, 0.0, 0.0, 1.0, 0.0, -0.8071, 0.0, 0.5904, -0.8071, 0.0, 0.5904, -0.8071, 0.0, 0.5904, -0.8071, 0.0, 0.5904, -1.858e-07, -1.0, -1.157e-06, -1.858e-07, -1.0, -1.157e-06, -1.858e-07, -1.0, -1.157e-06, -1.858e-07, -1.0, -1.157e-06, 4.183e-07, -1.0, -1.455e-06, 4.183e-07, -1.0, -1.455e-06, 4.183e-07, -1.0, -1.455e-06, 4.183e-07, -1.0, -1.455e-06, 4.183e-07, -1.0, -1.455e-06, 4.183e-07, -1.0, -1.455e-06, 0.0, 0.0, 1.0, 0.0, 0.0, 1.0, 0.0, 0.0, 1.0, 0.0, 0.0, 1.0, -0.8071, 0.0, 0.5904, -0.8071, 0.0, 0.5904, -0.8071, 0.0, 0.5904, -0.8071, 0.0, 0.5904, 0.0, 0.0, 1.0, 0.0, 0.0, 1.0, 0.0, 0.0, 1.0, 0.0, 0.0, 1.0, 0.8071, 0.0, -0.5904, 0.8071, 0.0, -0.5904, 0.8071, 0.0, -0.5904, 0.8071, 0.0, -0.5904, -0.6951, -1.182e-07, 0.7189, -0.8125, 1.358e-06, 0.583, -0.8125, -9.325e-08, 0.583, -0.6951, -1.182e-07, 0.7189, -0.8893, -0.4574, 0.0, -0.8893, -0.4574, 0.0, -0.8893, -0.4574, 0.0, -0.8893, -0.4574, 0.0, 0.0, 1.629e-07, -1.0, 0.0, 1.629e-07, -1.0, 0.0, 1.629e-07, -1.0, 0.0, 1.629e-07, -1.0, 0.0, 1.632e-07, -1.0, 0.0, 1.632e-07, -1.0, 0.0, 1.632e-07, -1.0, 0.0, 1.632e-07, -1.0, 0.0, 1.0, 1.322e-07, 0.0, 1.0, 1.322e-07, 0.0, 1.0, 1.322e-07, 0.0, 1.0, 1.322e-07, 0.0, 1.629e-07, -1.0, 0.0, 1.629e-07, -1.0, 0.0, 1.629e-07, -1.0, 0.0, 1.629e-07, -1.0, 1.0, 0.0, 0.0, 1.0, 0.0, 0.0, 1.0, 0.0, 0.0, 1.0, 0.0, 0.0, 0.0, 1.645e-07, -1.0, 0.0, 1.645e-07, -1.0, 0.0, 1.645e-07, -1.0, 0.0, 1.645e-07, -1.0, 0.0, 1.61e-07, -1.0, 0.0, 1.61e-07, -1.0, 0.0, 1.61e-07, -1.0, 0.0, 1.61e-07, -1.0, 0.0, 0.0, 1.0, 0.0, 0.0, 1.0, 0.0, 0.0, 1.0, 0.0, 0.0, 1.0, 0.0, -1.634e-07, 1.0, 0.0, -1.634e-07, 1.0, 0.0, -1.634e-07, 1.0, 0.0, -1.634e-07, 1.0, 0.0, 1.634e-07, -1.0, 0.0, 1.634e-07, -1.0, 0.0, 1.634e-07, -1.0, 0.0, 1.634e-07, -1.0, 0.8893, -0.4574, 0.0, 0.8893, -0.4574, 0.0, 0.8893, -0.4574, 0.0, 0.8893, -0.4574, 0.0, -1.0, 1.386e-09, 0.0, -1.0, 1.386e-09, 0.0, -1.0, 1.386e-09, 0.0, -1.0, 1.386e-09, 0.0, 1.0, 1.386e-09, 0.0, 1.0, 1.386e-09, 0.0, 1.0, 1.386e-09, 0.0, 1.0, 1.386e-09, 0.0, 0.0, 1.0, 1.322e-07, 0.0, 1.0, 1.322e-07, 0.0, 1.0, 1.322e-07, 0.0, 1.0, 1.322e-07, 0.8893, 0.4574, 0.0, 0.8893, 0.4574, 0.0, 0.8893, 0.4574, 0.0, 0.8893, 0.4574, 0.0, -0.8071, 0.0, -0.5904, -0.8071, 0.0, -0.5904, -0.8071, 0.0, -0.5904, -0.8071, 0.0, -0.5904, 0.0, -1.645e-07, 1.0, 0.0, -1.645e-07, 1.0, 0.0, -1.645e-07, 1.0, 0.0, -1.645e-07, 1.0, 0.0, 1.0, 1.322e-07, 0.0, 1.0, 1.322e-07, 0.0, 1.0, 1.322e-07, 0.0, 1.0, 1.322e-07, 0.0, 1.632e-07, -1.0, 0.0, 1.632e-07, -1.0, 0.0, 1.632e-07, -1.0, 0.0, 1.632e-07, -1.0, -0.8071, 0.0, -0.5904, -0.8071, 0.0, -0.5904, -0.8071, 0.0, -0.5904, -0.8071, 0.0, -0.5904, -0.3712, -1.539e-07, 0.9286, -0.5425, -1.388e-07, 0.8401, -0.5425, -1.388e-07, 0.8401, -0.3712, -1.539e-07, 0.9286, 0.0, -1.645e-07, 1.0, 0.0, -1.645e-07, 1.0, 0.0, -1.645e-07, 1.0, 0.0, -1.645e-07, 1.0, -0.8062, 0.0, -0.5917, -0.8062, 0.0, -0.5917, -0.8062, 0.0, -0.5917, -0.8062, 0.0, -0.5917, 1.0, 6.82e-08, 0.0, 1.0, 6.82e-08, 0.0, 1.0, 6.82e-08, 0.0, 1.0, 6.82e-08, 0.0, 0.0, -1.0, -1.322e-07, 0.0, -1.0, -1.322e-07, 0.0, -1.0, -1.322e-07, 0.0, -1.0, -1.322e-07, 0.0, -1.634e-07, 1.0, 0.0, -1.634e-07, 1.0, 0.0, -1.634e-07, 1.0, 0.0, -1.634e-07, 1.0, 0.3712, 1.539e-07, -0.9286, 0.5425, 1.388e-07, -0.8401, 0.5425, 1.388e-07, -0.8401, 0.3712, 1.539e-07, -0.9286, -0.3712, 1.539e-07, -0.9286, -0.1882, 1.61e-07, -0.9821, -0.1882, 1.61e-07, -0.9821, -0.3712, 1.539e-07, -0.9286, 1.0, 0.0, 0.0, 1.0, 0.0, 0.0, 1.0, 0.0, 0.0, 1.0, 0.0, 0.0, -1.0, -7.363e-08, 0.0, -1.0, -7.363e-08, 0.0, -1.0, -7.363e-08, 0.0, -1.0, -7.363e-08, 0.0, 0.0, 1.0, 0.0, 0.0, 1.0, 0.0, 0.0, 1.0, 0.0, 0.0, 1.0, 0.0, 0.8125, -9.309e-08, 0.583, 0.6951, -1.182e-07, 0.7189, 0.6951, -1.182e-07, 0.7189, 0.8125, 1.358e-06, 0.583, 0.0, 1.61e-07, -1.0, 0.0, 1.61e-07, -1.0, 0.0, 1.61e-07, -1.0, 0.0, 1.61e-07, -1.0, -1.0, 0.0, 0.0, -1.0, 0.0, 0.0, -1.0, 0.0, 0.0, -1.0, 0.0, 0.0, -0.1882, 1.61e-07, -0.9821, 0.0, 1.631e-07, -1.0, 0.0, 1.631e-07, -1.0, -0.1882, 1.61e-07, -0.9821, 0.0, 1.0, 0.0, 0.0, 1.0, 0.0, 0.0, 1.0, 0.0, 0.0, 1.0, 0.0, -0.5425, 1.388e-07, -0.8401, -0.3712, 1.539e-07, -0.9286, -0.3712, 1.539e-07, -0.9286, -0.5425, 1.388e-07, -0.8401, -1.0, 6.82e-08, 0.0, -1.0, 6.82e-08, 0.0, -1.0, 6.82e-08, 0.0, -1.0, 6.82e-08, 0.0, 1.0, -7.363e-08, 0.0, 1.0, -7.363e-08, 0.0, 1.0, -7.363e-08, 0.0, 1.0, -7.363e-08, 0.0, 0.0, -1.0, 0.0, 0.0, -1.0, 0.0, 0.0, -1.0, 0.0, 0.0, -1.0, 0.0, 0.0, 0.0, 1.0, 0.0, 0.0, 1.0, 0.0, 0.0, 1.0, 0.0, 0.0, 1.0, 0.0, -1.0, 0.0, 0.0, -1.0, 0.0, 0.0, -1.0, 0.0, 0.0, -1.0, 0.0, 1.858e-07, -1.0, 0.0, 1.858e-07, -1.0, 0.0, 1.858e-07, -1.0, 0.0, 1.858e-07, -1.0, 0.0, 0.0, 1.634e-07, -1.0, 0.0, 1.634e-07, -1.0, 0.0, 1.634e-07, -1.0, 0.0, 1.634e-07, -1.0, -0.9802, 1.606e-05, -0.1978, -0.8125, 9.325e-08, -0.583, -0.8125, -2.017e-07, -0.583, -0.9802, 3.998e-08, -0.1978, -4.58e-07, -1.0, 5.82e-07, -4.58e-07, -1.0, 5.82e-07, -4.58e-07, -1.0, 5.82e-07, -4.58e-07, -1.0, 5.82e-07, 0.01368, -0.9995, -0.02724, -0.01617, -0.9994, 0.03221, 0.8125, 1.828e-05, -0.583, 0.9802, 3.998e-08, -0.1978, 0.9802, 5.592e-09, -0.1978, 0.8125, 9.325e-08, -0.583, 4.58e-07, -1.0, 1.455e-07, 4.58e-07, -1.0, 1.455e-07, 4.58e-07, -1.0, 1.455e-07, 0.01617, -0.9994, 0.03221, -0.01368, -0.9995, -0.02724, 4.58e-07, -1.0, 1.455e-07, -4.183e-07, 1.0, -1.164e-06, 0.01617, 0.9994, -0.03221, -0.01368, 0.9995, 0.02724, -4.183e-07, 1.0, -1.164e-06, -4.183e-07, 1.0, -1.164e-06, -4.183e-07, 1.0, -1.164e-06, 4.183e-07, 1.0, -5.82e-07, 4.183e-07, 1.0, -5.82e-07, 4.183e-07, 1.0, -5.82e-07, 4.183e-07, 1.0, -5.82e-07, 0.01368, 0.9995, 0.02724, -0.01618, 0.9994, -0.0322, 0.01366, 0.9995, -0.02725, 4.58e-07, 1.0, 1.746e-06, 4.58e-07, 1.0, 1.746e-06, 4.58e-07, 1.0, 1.746e-06, 4.58e-07, 1.0, 1.746e-06, -0.01617, 0.9994, 0.03221, -4.58e-07, 1.0, 2.91e-06, -4.58e-07, 1.0, 2.91e-06, -4.58e-07, 1.0, 2.91e-06, -4.58e-07, 1.0, 2.91e-06, -0.01368, 0.9995, -0.02724, 0.01619, 0.9994, 0.03221])] * 3)])

# ---- objects
ob_1_1000_t20_01 = bpy.data.objects.new('1_1000_T20_01', me_t20_01)

# ---- transforms, parenting, visibility, modifiers, constraints
ob_1_1000_t20_01.location = (0.0, 0.0, 0.0)

# ---- collection membership
scene.collection.objects.link(ob_1_1000_t20_01)

# ---- scene / render settings (as saved in the file)
scene.frame_start = 1; scene.frame_end = 250; scene.frame_set(14)
scene.render.engine = 'CYCLES'
scene.cycles.samples = 15000
scene.cycles.sampling_pattern = 'TABULATED_SOBOL'
scene.cycles.bake_type = 'AO'
scene.eevee.ray_tracing_options.trace_max_roughness = 0.0
scene.view_settings.view_transform = 'Standard'
bpy.context.view_layer.update()

# ---- added for rendering (the .blend has no active camera): camera
cam_auto = bpy.data.cameras.new('AutoCamera')
cam_auto.lens = 50.0
cam_auto.sensor_width = 36.0
cam_auto.clip_end = 1000.0
ob_auto_camera = bpy.data.objects.new('AutoCamera', cam_auto)
scene.collection.objects.link(ob_auto_camera)
ob_auto_camera.location = (6.47536, -7.77044, 6.48029)
ob_auto_camera.rotation_euler = (1.09748, -7.21219e-08, 0.694738)
scene.camera = ob_auto_camera
bpy.context.view_layer.update()
